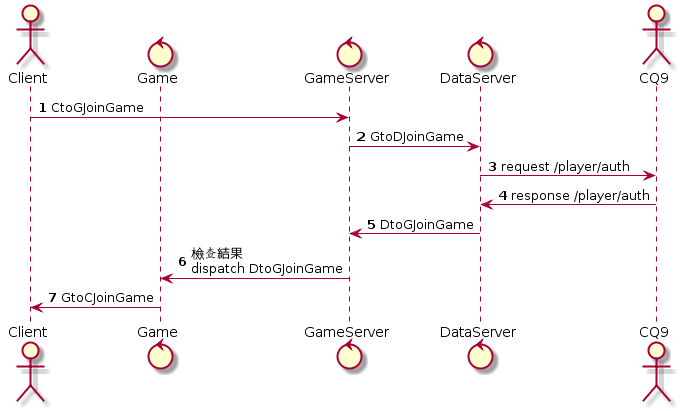

The diagram above was rendered by PlantUML. Its source (embedded in the PNG):
@startuml
actor Client
control Game
control GameServer
control DataServer
actor CQ9

autonumber 1
Client -> GameServer: CtoGJoinGame
GameServer -> DataServer: GtoDJoinGame
DataServer -> CQ9: request /player/auth
CQ9 -> DataServer: response /player/auth
DataServer -> GameServer: DtoGJoinGame
GameServer -> Game: 檢查結果\ndispatch DtoGJoinGame
Game -> Client: GtoCJoinGame
@enduml